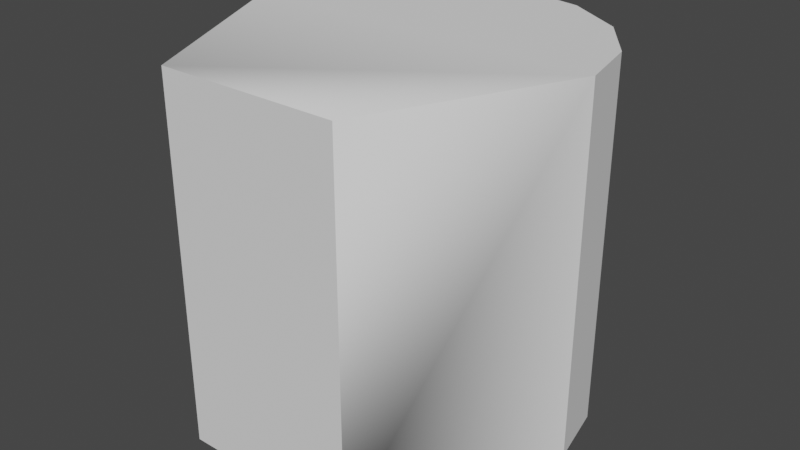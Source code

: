 # Source: ViewCone.blend  (saved by Blender 4.2.66; exported with 4.5.12 LTS)
import bpy
from mathutils import Matrix  # noqa: F401  (used for matrix-valued properties, if any)

bpy.ops.wm.read_factory_settings(use_empty=True)
scene = bpy.context.scene
scene.name = 'Scene'

# ---- collections
col_collection = bpy.data.collections.new('Collection'); scene.collection.children.link(col_collection)

# ---- world
world_world = bpy.data.worlds.new('World'); scene.world = world_world
world_world.use_nodes = True; world_world.node_tree.nodes.clear()
_N = world_world.node_tree.nodes; _L = world_world.node_tree.links
n0 = _N.new('ShaderNodeOutputWorld'); n0.name = 'World Output'; n0.location = (300, 300)
n1 = _N.new('ShaderNodeBackground'); n1.name = 'Background'; n1.location = (10, 300)
n1.inputs[0].default_value = (0.05088, 0.05088, 0.05088, 1.0)
_L.new(n1.outputs[0], n0.inputs[0])
n0.is_active_output = True
world_world.color = (0.05088, 0.05088, 0.05088)
world_world.use_sun_shadow = False
world_world.sun_shadow_jitter_overblur = 0.0

# ---- meshes
me_viewconemesh = bpy.data.meshes.new('ViewConeMESH')
me_viewconemesh.from_pydata([(-0.25, -1.033e-07, -2.605e-15), (0.25, 1.033e-07, 2.605e-15), (-0.25, -1.033e-07, -2.605e-15), (0.25, -1.589e-08, 1.0), (0.25, -1.589e-08, 1.0), (-0.25, -2.225e-07, 1.0), (-0.25, -1.033e-07, -2.605e-15), (0.25, 1.033e-07, 2.605e-15), (0.25, -1.49e-08, 1.0), (-0.25, -2.215e-07, 1.0), (0.5, 0.5393, 6.429e-08), (0.5, 0.5393, 6.429e-08), (-0.5, 0.5393, 6.429e-08), (-0.5, 0.5393, 6.429e-08), (-0.5, 0.5393, 6.429e-08), (-0.5, 0.5393, 6.429e-08), (0.5, 0.5393, 6.429e-08), (-0.5, 0.5393, 6.429e-08), (0.5, 0.5393, 6.429e-08), (0.5, 0.5393, 6.429e-08), (0.5, 0.5393, 6.429e-08), (-0.5, 0.5393, 1.0), (-0.5, 0.5393, 1.0), (0.5, 0.5393, 1.0), (-0.5, 0.5393, 1.0), (0.5, 0.5393, 1.0), (0.5, 0.5393, 1.0), (-0.5, 0.5393, 1.0), (-0.5, 0.5393, 1.0), (-0.5, 0.5393, 1.0), (0.5, 0.5393, 1.0), (0.5, 0.5393, 1.0), (0.5, 0.5393, 1.0), (0.5, 0.5393, 1.0), (-0.4619, 0.7156, 8.531e-08), (0.4619, 0.7156, 8.531e-08), (0.4619, 0.7156, 8.531e-08), (0.4619, 0.7156, 8.531e-08), (-0.4619, 0.7156, 8.531e-08), (-0.4619, 0.7156, 8.531e-08), (0.4619, 0.7156, 8.531e-08), (0.4619, 0.7156, 8.531e-08), (-0.4619, 0.7156, 8.531e-08), (-0.4619, 0.7156, 8.531e-08), (0.4619, 0.7156, 8.531e-08), (-0.4619, 0.7156, 8.531e-08), (0.4619, 0.7156, 1.0), (-0.4619, 0.7156, 1.0), (0.4619, 0.7156, 1.0), (0.4619, 0.7156, 1.0), (0.4619, 0.7156, 1.0), (-0.4619, 0.7156, 1.0), (0.4619, 0.7156, 1.0), (-0.4619, 0.7156, 1.0), (0.4619, 0.7156, 1.0), (-0.4619, 0.7156, 1.0), (-0.4619, 0.7156, 1.0), (-0.4619, 0.7156, 1.0), (-0.3536, 0.8651, 1.031e-07), (-0.3536, 0.8651, 1.031e-07), (0.3536, 0.8651, 1.031e-07), (-0.3536, 0.8651, 1.031e-07), (0.3536, 0.8651, 1.031e-07), (0.3536, 0.8651, 1.031e-07), (-0.3536, 0.8651, 1.031e-07), (0.3536, 0.8651, 1.031e-07), (-0.3536, 0.8651, 1.031e-07), (0.3536, 0.8651, 1.031e-07), (0.3536, 0.8651, 1.031e-07), (-0.3536, 0.8651, 1.031e-07), (0.3536, 0.8651, 1.0), (0.3536, 0.8651, 1.0), (0.3536, 0.8651, 1.0), (0.3536, 0.8651, 1.0), (0.3536, 0.8651, 1.0), (-0.3536, 0.8651, 1.0), (-0.3536, 0.8651, 1.0), (-0.3536, 0.8651, 1.0), (-0.3536, 0.8651, 1.0), (-0.3536, 0.8651, 1.0), (-0.3536, 0.8651, 1.0), (0.3536, 0.8651, 1.0), (-0.1913, 0.9649, 1.15e-07), (0.1913, 0.9649, 1.15e-07), (-0.1913, 0.9649, 1.15e-07), (-0.1913, 0.9649, 1.15e-07), (0.1913, 0.9649, 1.15e-07), (-0.1913, 0.9649, 1.15e-07), (-0.1913, 0.9649, 1.15e-07), (0.1913, 0.9649, 1.15e-07), (0.1913, 0.9649, 1.15e-07), (-0.1913, 0.9649, 1.15e-07), (-0.1913, 0.9649, 1.15e-07), (0.1913, 0.9649, 1.15e-07), (-0.1913, 0.9649, 1.0), (0.1913, 0.9649, 1.0), (-0.1913, 0.9649, 1.0), (0.1913, 0.9649, 1.0), (0.1913, 0.9649, 1.0), (-0.1913, 0.9649, 1.0), (0.1913, 0.9649, 1.0), (0.1913, 0.9649, 1.0), (-0.1913, 0.9649, 1.0), (0.1913, 0.9649, 1.0), (-4.133e-07, 1.0, 1.192e-07), (-4.133e-07, 1.0, 1.192e-07), (-4.133e-07, 1.0, 1.192e-07), (-4.133e-07, 1.0, 1.192e-07), (-4.133e-07, 1.0, 1.0), (-4.133e-07, 1.0, 1.0), (-4.133e-07, 1.0, 1.0), (-4.133e-07, 1.0, 1.0)], [], [(0, 1, 4), (5, 2, 3), (11, 7, 6), (6, 9, 17), (8, 7, 32), (8, 30, 9), (13, 19, 6), (7, 16, 31), (9, 24, 12), (26, 27, 9), (20, 14, 39), (25, 10, 41), (42, 15, 28), (22, 23, 50), (18, 45, 36), (33, 44, 52), (43, 21, 55), (29, 46, 47), (35, 34, 64), (54, 40, 62), (59, 38, 56), (51, 49, 73), (37, 66, 67), (48, 65, 72), (69, 57, 80), (53, 74, 75), (68, 58, 92), (82, 61, 76), (71, 63, 93), (78, 81, 97), (60, 87, 90), (70, 83, 101), (84, 79, 102), (77, 103, 96), (86, 85, 106), (98, 89, 105), (108, 88, 94), (99, 100, 109), (111, 107, 91), (95, 104, 110)])
me_viewconemesh.polygons.foreach_set('use_smooth', [True] * 40)
_uv = me_viewconemesh.uv_layers.new(name='UVMap')
_uv.uv.foreach_set('vector', [0.375, 1.0, 0.375, 1.0, 0.625, 1.0, 0.625, 1.0, 0.375, 1.0, 0.625, 1.0, 0.0, 0.0, 0.625, 1.0, 0.625, 1.0, 0.375, 1.0, 0.625, 1.0, 0.0, 0.0, 0.625, 1.0, 0.375, 1.0, 0.0, 0.0, 0.625, 1.0, 0.0, 0.0, 0.625, 1.0, 0.0, 0.0, 0.0, 0.0, 0.625, 1.0, 0.375, 1.0, 0.0, 0.0, 0.0, 0.0, 0.625, 1.0, 0.0, 0.0, 0.0, 0.0, 0.0, 0.0, 0.0, 0.0, 0.625, 1.0, 0.0, 0.0, 0.0, 0.0, 0.0, 0.0, 0.0, 0.0, 0.0, 0.0, 0.0, 0.0, 0.0, 0.0, 0.0, 0.0, 0.0, 0.0, 0.0, 0.0, 0.0, 0.0, 0.0, 0.0, 0.0, 0.0, 0.0, 0.0, 0.0, 0.0, 0.0, 0.0, 0.0, 0.0, 0.0, 0.0, 0.0, 0.0, 0.0, 0.0, 0.0, 0.0, 0.0, 0.0, 0.0, 0.0, 0.0, 0.0, 0.0, 0.0, 0.0, 0.0, 0.0, 0.0, 0.0, 0.0, 0.0, 0.0, 0.0, 0.0, 0.0, 0.0, 0.0, 0.0, 0.0, 0.0, 0.0, 0.0, 0.0, 0.0, 0.0, 0.0, 0.0, 0.0, 0.0, 0.0, 0.0, 0.0, 0.0, 0.0, 0.0, 0.0, 0.0, 0.0, 0.0, 0.0, 0.0, 0.0, 0.0, 0.0, 0.0, 0.0, 0.0, 0.0, 0.0, 0.0, 0.0, 0.0, 0.0, 0.0, 0.0, 0.0, 0.0, 0.0, 0.0, 0.0, 0.0, 0.0, 0.0, 0.0, 0.0, 0.0, 0.0, 0.0, 0.0, 0.0, 0.0, 0.0, 0.0, 0.0, 0.0, 0.0, 0.0, 0.0, 0.0, 0.0, 0.0, 0.0, 0.0, 0.0, 0.0, 0.0, 0.0, 0.0, 0.0, 0.0, 0.0, 0.0, 0.0, 0.0, 0.0, 0.0, 0.0, 0.0, 0.0, 0.0, 0.0, 0.0, 0.0, 0.0, 0.0, 0.0, 0.0, 0.0, 0.0, 0.0, 0.0, 0.0, 0.0, 0.0, 0.0, 0.0, 0.0, 0.0, 0.0, 0.0, 0.0, 0.0, 0.0, 0.0, 0.0, 0.0, 0.0, 0.0, 0.0, 0.0, 0.0, 0.0, 0.0, 0.0])
me_viewconemesh.update()
me_viewconemesh.normals_split_custom_set([tuple(v) for v in zip(*[iter([4.133e-07, -1.0, -1.192e-07, 4.133e-07, -1.0, -1.192e-07, 4.133e-07, -1.0, -1.192e-07, 4.133e-07, -1.0, -1.192e-07, 4.133e-07, -1.0, -1.192e-07, 4.133e-07, -1.0, -1.192e-07, -5.27e-14, 1.192e-07, -1.0, 0.5595, -0.2594, -0.7872, -0.5595, -0.2594, -0.7872, -0.5595, -0.2593, -0.7872, -0.5595, -0.2594, 0.7872, -0.9073, -0.4206, -5.014e-08, 0.5595, -0.2593, 0.7872, 0.5595, -0.2594, -0.7872, 0.9073, -0.4206, -5.014e-08, 0.5595, -0.2594, 0.7872, 4.421e-07, 0.0, 1.0, -0.5595, -0.2594, 0.7872, -3.953e-14, 1.192e-07, -1.0, -3.953e-14, 1.192e-07, -1.0, -0.5595, -0.2593, -0.7872, 0.5595, -0.2593, -0.7872, 0.9073, -0.4206, -7.521e-08, 0.9073, -0.4206, -7.521e-08, -0.5595, -0.2593, 0.7872, -0.9073, -0.4206, -5.014e-08, -0.9073, -0.4206, -5.014e-08, 0.0, 0.0, 1.0, 0.0, 0.0, 1.0, -0.5595, -0.2593, 0.7872, -3.023e-14, 1.192e-07, -1.0, -3.023e-14, 1.192e-07, -1.0, -3.023e-14, 1.192e-07, -1.0, 0.9775, 0.211, 4.131e-08, 0.9775, 0.211, 4.131e-08, 0.9775, 0.211, 4.131e-08, -0.9775, 0.211, 4.131e-08, -0.9775, 0.211, 4.131e-08, -0.9775, 0.211, 4.131e-08, 0.0, 0.0, 1.0, 0.0, 0.0, 1.0, 0.0, 0.0, 1.0, -4.742e-14, 1.192e-07, -1.0, -4.742e-14, 1.192e-07, -1.0, -4.742e-14, 1.192e-07, -1.0, 0.9775, 0.211, 4.131e-08, 0.9775, 0.211, 4.131e-08, 0.9775, 0.211, 4.131e-08, -0.9775, 0.211, 2.065e-08, -0.9775, 0.211, 2.065e-08, -0.9775, 0.211, 2.065e-08, 0.0, 0.0, 1.0, 0.0, 0.0, 1.0, 0.0, 0.0, 1.0, -5.146e-14, 1.192e-07, -1.0, -5.146e-14, 1.192e-07, -1.0, -5.146e-14, 1.192e-07, -1.0, 0.8095, 0.5871, 1.614e-07, 0.8095, 0.5871, 1.614e-07, 0.8095, 0.5871, 1.614e-07, -0.8095, 0.5871, 0.0, -0.8095, 0.5871, 0.0, -0.8095, 0.5871, 0.0, 0.0, -7.976e-07, 1.0, 0.0, -7.976e-07, 1.0, 0.0, -7.976e-07, 1.0, -4.508e-14, 1.192e-07, -1.0, -4.508e-14, 1.192e-07, -1.0, -4.508e-14, 1.192e-07, -1.0, 0.8095, 0.5871, 8.071e-08, 0.8095, 0.5871, 8.071e-08, 0.8095, 0.5871, 8.071e-08, -0.8095, 0.5871, 1.614e-07, -0.8095, 0.5871, 1.614e-07, -0.8095, 0.5871, 1.614e-07, 5.378e-13, -7.976e-07, 1.0, 5.378e-13, -7.976e-07, 1.0, 5.378e-13, -7.976e-07, 1.0, -2.515e-14, 1.192e-07, -1.0, -2.515e-14, 1.192e-07, -1.0, -2.515e-14, 1.192e-07, -1.0, -0.5243, 0.8515, 0.0, -0.5243, 0.8515, 0.0, -0.5243, 0.8515, 0.0, 0.5243, 0.8515, 3.129e-07, 0.5243, 0.8515, 3.129e-07, 0.5243, 0.8515, 3.129e-07, 0.0, 0.0, 1.0, 0.0, 0.0, 1.0, 0.0, 0.0, 1.0, -2.04e-14, 1.192e-07, -1.0, -2.04e-14, 1.192e-07, -1.0, -2.04e-14, 1.192e-07, -1.0, 0.5243, 0.8515, 0.0, 0.5243, 0.8515, 0.0, 0.5243, 0.8515, 0.0, -0.5243, 0.8515, 1.565e-07, -0.5243, 0.8515, 1.565e-07, -0.5243, 0.8515, 1.565e-07, 7.437e-13, 0.0, 1.0, 7.437e-13, 0.0, 1.0, 7.437e-13, 0.0, 1.0, -6.618e-14, 1.192e-07, -1.0, -6.618e-14, 1.192e-07, -1.0, -6.618e-14, 1.192e-07, -1.0, 0.1803, 0.9836, 3.064e-07, 0.1803, 0.9836, 3.064e-07, 0.1803, 0.9836, 3.064e-07, -0.1803, 0.9836, 0.0, -0.1803, 0.9836, 0.0, -0.1803, 0.9836, 0.0, 0.0, 0.0, 1.0, 0.0, 0.0, 1.0, 0.0, 0.0, 1.0, -0.1803, 0.9836, 0.0, -0.1803, 0.9836, 0.0, -0.1803, 0.9836, 0.0, 0.1803, 0.9836, -5.844e-13, 0.1803, 0.9836, -5.844e-13, 0.1803, 0.9836, -5.844e-13])] * 3)])

# ---- objects
ob_viewcone = bpy.data.objects.new('ViewCone', me_viewconemesh)

# ---- transforms, parenting, visibility, modifiers, constraints
ob_viewcone.location = (0.0, 0.0, 0.0)
ob_viewcone.color = (0.8, 0.8, 0.8, 1.0)

# ---- collection membership
col_collection.objects.link(ob_viewcone)

# ---- scene / render settings (as saved in the file)
scene.frame_start = 1; scene.frame_end = 250; scene.frame_set(1)
scene.render.engine = 'BLENDER_EEVEE_NEXT'
scene.cycles.sampling_pattern = 'TABULATED_SOBOL'
scene.view_settings.view_transform = 'Filmic'
bpy.context.view_layer.update()

# ---- added for rendering (the .blend has no active camera and no usable light): camera, sun
cam_auto = bpy.data.cameras.new('AutoCamera')
cam_auto.lens = 50.0
cam_auto.sensor_width = 36.0
cam_auto.clip_end = 1000.0
ob_auto_camera = bpy.data.objects.new('AutoCamera', cam_auto)
scene.collection.objects.link(ob_auto_camera)
ob_auto_camera.location = (1.60254, -1.42304, 1.78203)
ob_auto_camera.rotation_euler = (1.09748, -7.21219e-08, 0.694738)
scene.camera = ob_auto_camera
light_auto_sun = bpy.data.lights.new('AutoSun', 'SUN')
light_auto_sun.energy = 3.0
light_auto_sun.angle = 0.0523599
ob_auto_sun = bpy.data.objects.new('AutoSun', light_auto_sun)
scene.collection.objects.link(ob_auto_sun)
ob_auto_sun.rotation_euler = (0.872665, 0.174533, 0.523599)
bpy.context.view_layer.update()
